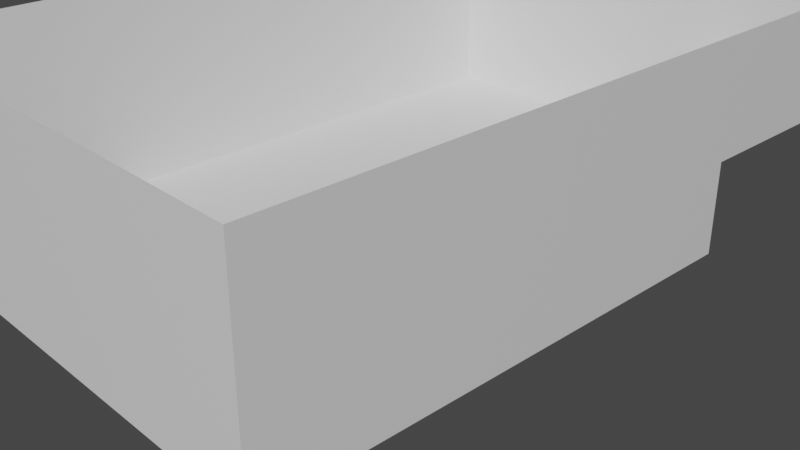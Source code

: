 # Source: testlevel.blend  (saved by Blender 3.4.6; exported with 4.5.12 LTS)
import bpy
from mathutils import Matrix  # noqa: F401  (used for matrix-valued properties, if any)

bpy.ops.wm.read_factory_settings(use_empty=True)
scene = bpy.context.scene
scene.name = 'Scene'

# ---- collections
col_scene = bpy.data.collections.new('Scene'); scene.collection.children.link(col_scene)
col_stuff = bpy.data.collections.new('Stuff'); scene.collection.children.link(col_stuff)

# ---- materials (node trees are filled in below, after node groups)
mat_testlevel = bpy.data.materials.new('TestLevel')
mat_testlevel.use_transparent_shadow = False

# ---- material node trees
mat_testlevel.use_nodes = True; mat_testlevel.node_tree.nodes.clear()
_N = mat_testlevel.node_tree.nodes; _L = mat_testlevel.node_tree.links
n0 = _N.new('ShaderNodeBsdfPrincipled'); n0.name = 'Principled BSDF'; n0.location = (10, 300)
n0.distribution = 'GGX'
n0.subsurface_method = 'RANDOM_WALK_SKIN'
n0.inputs[3].default_value = 1.45
n0.inputs[27].default_value = (0.0, 0.0, 0.0, 1.0)
n0.inputs[28].default_value = 1.0
n1 = _N.new('ShaderNodeOutputMaterial'); n1.name = 'Material Output'; n1.location = (300, 300)
_L.new(n0.outputs[0], n1.inputs[0])
n1.is_active_output = True

# ---- world
world_world = bpy.data.worlds.new('World'); scene.world = world_world
world_world.use_nodes = True; world_world.node_tree.nodes.clear()
_N = world_world.node_tree.nodes; _L = world_world.node_tree.links
n0 = _N.new('ShaderNodeOutputWorld'); n0.name = 'World Output'; n0.location = (300, 300)
n1 = _N.new('ShaderNodeBackground'); n1.name = 'Background'; n1.location = (10, 300)
n1.inputs[0].default_value = (0.05088, 0.05088, 0.05088, 1.0)
_L.new(n1.outputs[0], n0.inputs[0])
n0.is_active_output = True
world_world.color = (0.05088, 0.05088, 0.05088)
world_world.use_sun_shadow = False
world_world.sun_shadow_jitter_overblur = 0.0

# ---- cameras
cam_camera = bpy.data.cameras.new('Camera')
cam_camera.passepartout_alpha = 1.0
cam_camera.clip_end = 100.0
cam_camera.ortho_scale = 7.314

# ---- meshes
me_plane = bpy.data.meshes.new('Plane')
me_plane.from_pydata([(-2.57, -3.788, 0.0), (2.57, -3.788, 0.0), (-2.57, 3.72, 0.0), (0.9884, 3.72, 2.156), (-2.57, -3.788, 2.156), (2.57, -3.788, 2.156), (-2.57, 3.72, 2.156), (2.57, 3.72, 2.156), (0.9884, -3.788, 0.0), (0.9884, 3.72, 0.0), (-2.57, 1.625, 0.0), (2.57, 1.625, 0.0), (-2.57, 1.625, 2.156), (2.57, 1.625, 2.156), (0.9884, 1.625, 0.0), (2.57, 1.625, 0.9472), (2.57, 3.72, 0.9472), (0.9884, 3.72, 0.9472), (0.9884, 1.625, 0.9472), (0.9884, -3.788, 2.156)], [], [(9, 14, 18, 17), (11, 1, 15), (10, 2, 6, 12), (10, 14, 9, 2), (0, 8, 14, 10), (0, 10, 12, 4), (13, 15, 1, 5), (8, 1, 11, 14), (18, 15, 16, 17), (14, 11, 15, 18), (17, 16, 7, 3), (7, 16, 15, 13), (9, 17, 2), (2, 17, 3, 6), (19, 5, 1, 8), (4, 19, 8, 0)])
_uv = me_plane.uv_layers.new(name='UVMap')
_uv.uv.foreach_set('vector', [0.2179, 0.6468, 0.2179, 0.8272, 0.1363, 0.8272, 0.1363, 0.6468, 0.6286, 0.1804, 0.6286, 0.6468, 0.547, 0.1804, 0.8143, 0.4663, 0.8143, 0.6468, 0.6286, 0.6468, 0.6286, 0.4663, 0.4428, 0.1804, 0.1363, 0.1804, 0.1363, 0.0, 0.4428, 0.0, 0.4428, 0.6468, 0.1363, 0.6468, 0.1363, 0.1804, 0.4428, 0.1804, 0.8143, 0.0, 0.8143, 0.4663, 0.6286, 0.4663, 0.6286, 0.0, 0.4428, 0.1804, 0.547, 0.1804, 0.6286, 0.6468, 0.4428, 0.6468, 0.1363, 0.6468, 0.0, 0.6468, 0.0, 0.1804, 0.1363, 0.1804, 0.1363, 0.8272, 0.0, 0.8272, 0.0, 0.6468, 0.1363, 0.6468, 0.2995, 0.6468, 0.2995, 0.783, 0.2179, 0.783, 0.2179, 0.6468, 0.8959, 0.5791, 0.8959, 0.4428, 1.0, 0.4428, 1.0, 0.5791, 0.4428, 0.0, 0.547, 0.0, 0.547, 0.1804, 0.4428, 0.1804, 0.8143, 0.5791, 0.8959, 0.5791, 0.8143, 0.8857, 0.8143, 0.8857, 0.8959, 0.5791, 1.0, 0.5791, 1.0, 0.8857, 1.0, 0.3066, 1.0, 0.4428, 0.8143, 0.4428, 0.8143, 0.3066, 1.0, 0.0, 1.0, 0.3066, 0.8143, 0.3066, 0.8143, 0.0])
me_plane.materials.append(mat_testlevel)
me_plane.update()

# ---- objects
ob_camera = bpy.data.objects.new('Camera', cam_camera)
ob_testlevel = bpy.data.objects.new('TestLevel', me_plane)

# ---- transforms, parenting, visibility, modifiers, constraints
ob_camera.location = (7.359, -6.926, 4.958)
ob_camera.rotation_euler = (1.109, 0.0, 0.8149)
ob_camera.lock_rotations_4d = False
ob_camera.empty_display_type = 'ARROWS'
ob_camera.color = (0.0, 0.0, 0.0, 0.0)
ob_camera.display_type = 'WIRE'
ob_camera.lineart.crease_threshold = 0.0
ob_testlevel.location = (0.0, 0.0, 0.0)

# ---- collection membership
col_scene.objects.link(ob_camera)
col_stuff.objects.link(ob_testlevel)

# ---- scene / render settings (as saved in the file)
scene.camera = ob_camera
scene.frame_start = 1; scene.frame_end = 250; scene.frame_set(1)
scene.render.engine = 'BLENDER_EEVEE_NEXT'
scene.render.use_motion_blur = True
scene.cycles.sampling_pattern = 'TABULATED_SOBOL'
scene.cycles.use_light_tree = False
scene.cycles.caustics_reflective = False
scene.cycles.caustics_refractive = False
scene.cycles.max_bounces = 8
scene.cycles.transmission_bounces = 8
scene.cycles.transparent_max_bounces = 6
scene.eevee.use_gtao = True
scene.eevee.use_raytracing = True
scene.view_settings.view_transform = 'Filmic'
bpy.context.view_layer.update()

# ---- added for rendering (the .blend has no usable light): sun
light_auto_sun = bpy.data.lights.new('AutoSun', 'SUN')
light_auto_sun.energy = 3.0
light_auto_sun.angle = 0.0523599
ob_auto_sun = bpy.data.objects.new('AutoSun', light_auto_sun)
scene.collection.objects.link(ob_auto_sun)
ob_auto_sun.rotation_euler = (0.872665, 0.174533, 0.523599)
bpy.context.view_layer.update()
